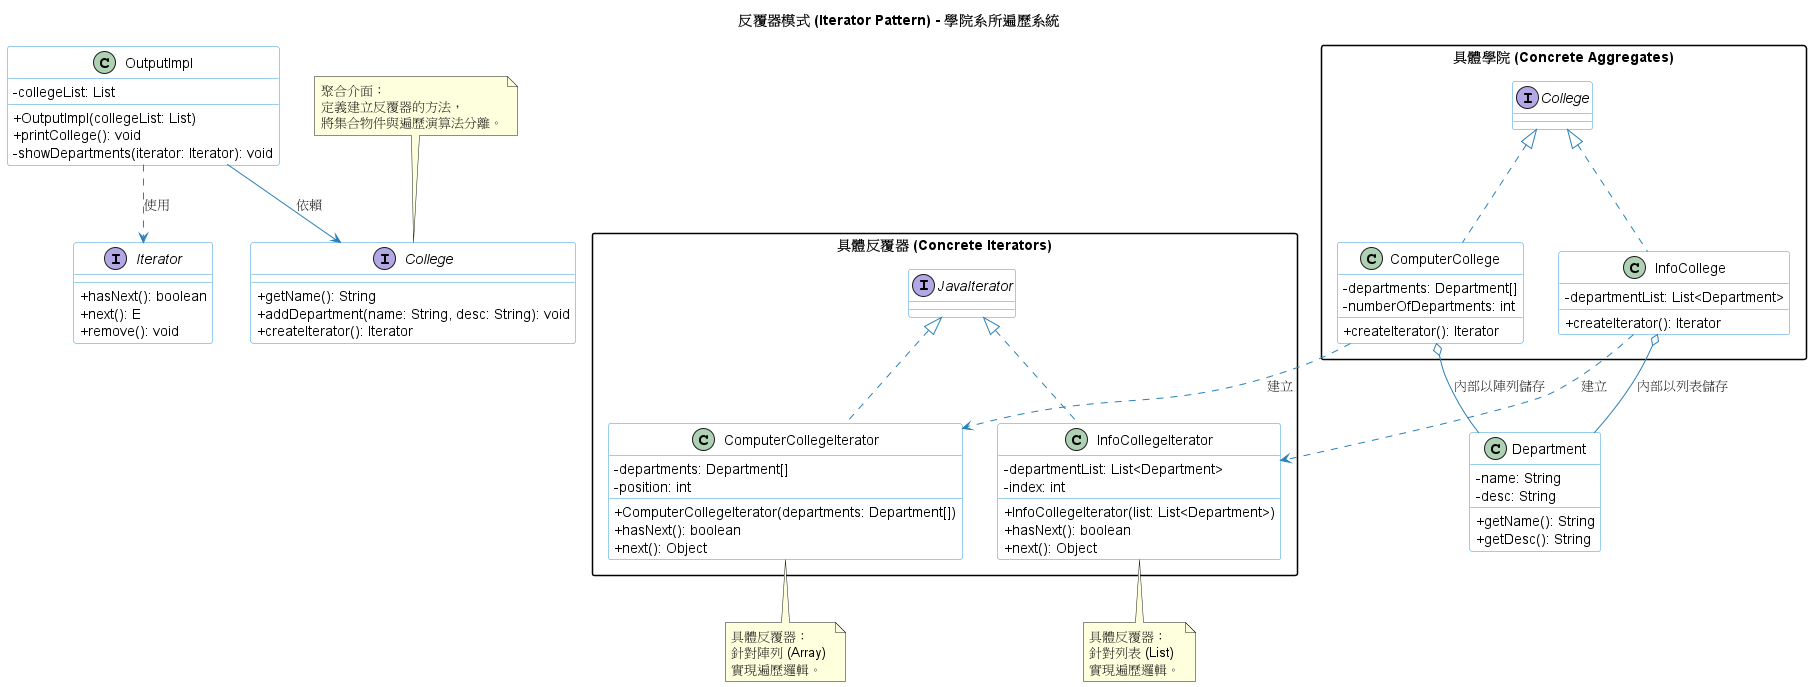

The diagram above was rendered by PlantUML. Its source (embedded in the PNG):
@startuml
title 反覆器模式 (Iterator Pattern) - 學院系所遍歷系統

' --- 樣式設定 ---
skinparam classAttributeIconSize 0
skinparam monochrome false
skinparam packageStyle rectangle

skinparam class {
BackgroundColor White
ArrowColor #2980b9
BorderColor #3498db
}

' --- 外部介面 (Standard Iterator) ---
' 註：專案中使用的是 java.util.Iterator
interface "Iterator" as JavaIterator {
+ hasNext(): boolean
+ next(): E
+ remove(): void
}

' --- 元素類別 ---
class Department {
- name: String
- desc: String
+ getName(): String
+ getDesc(): String
}

' --- 反覆器實作 (Concrete Iterators) ---
package "具體反覆器 (Concrete Iterators)" {
class ComputerCollegeIterator implements JavaIterator {
- departments: Department[]
- position: int
+ ComputerCollegeIterator(departments: Department[])
+ hasNext(): boolean
+ next(): Object
}

class InfoCollegeIterator implements JavaIterator {
    - departmentList: List<Department>
    - index: int
    + InfoCollegeIterator(list: List<Department>)
    + hasNext(): boolean
    + next(): Object
}


}

' --- 聚合介面 (Aggregate Interface) ---
interface College {
+ getName(): String
+ addDepartment(name: String, desc: String): void
+ createIterator(): Iterator
}

' --- 具體聚合類別 (Concrete Aggregates) ---
package "具體學院 (Concrete Aggregates)" {
class ComputerCollege implements College {
- departments: Department[]
- numberOfDepartments: int
+ createIterator(): Iterator
}

class InfoCollege implements College {
    - departmentList: List<Department>
    + createIterator(): Iterator
}


}

' --- 客戶端 (Client/Service) ---
class OutputImpl {
- collegeList: List
+ OutputImpl(collegeList: List)
+ printCollege(): void
- showDepartments(iterator: Iterator): void
}

' --- 關係連線 ---
ComputerCollege ..> ComputerCollegeIterator : 建立
InfoCollege ..> InfoCollegeIterator : 建立

ComputerCollege o-- Department : 內部以陣列儲存
InfoCollege o-- Department : 內部以列表儲存

OutputImpl --> College : 依賴
OutputImpl ..> JavaIterator : 使用

note top of College : 聚合介面：\n定義建立反覆器的方法，\n將集合物件與遍歷演算法分離。

note bottom of ComputerCollegeIterator : 具體反覆器：\n針對陣列 (Array) \n實現遍歷邏輯。

note bottom of InfoCollegeIterator : 具體反覆器：\n針對列表 (List) \n實現遍歷邏輯。

@enduml